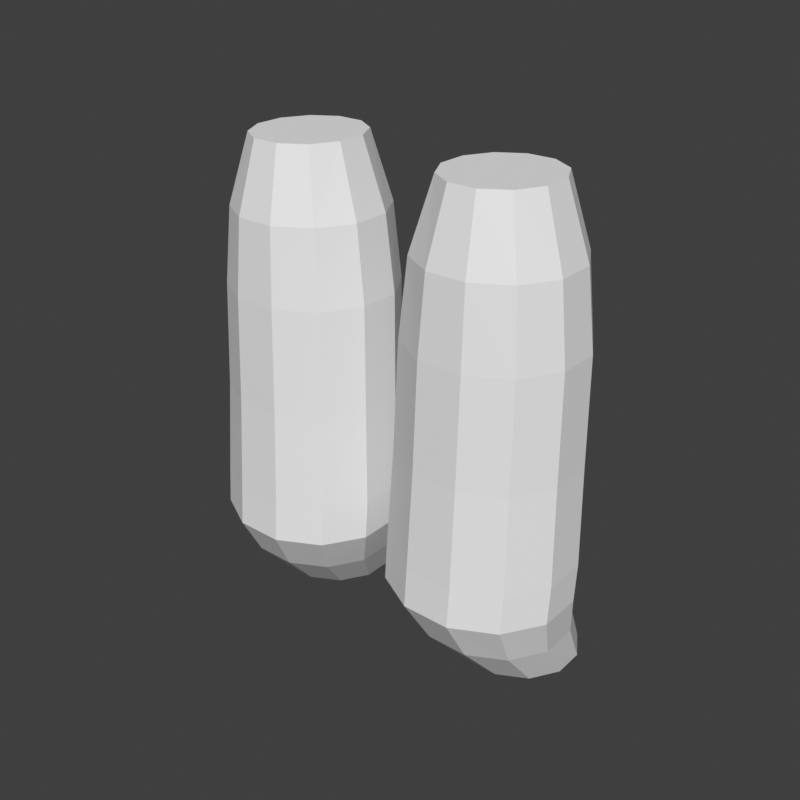 # Source: legs-overalls-hero-f.blend  (saved by Blender 5.2.45; exported with 4.5.12 LTS)
import bpy
from mathutils import Matrix  # noqa: F401  (used for matrix-valued properties, if any)

bpy.ops.wm.read_factory_settings(use_empty=True)
scene = bpy.context.scene
scene.name = 'Scene'

# ---- world
world_preview = bpy.data.worlds.new('Preview'); scene.world = world_preview
world_preview.use_nodes = True; world_preview.node_tree.nodes.clear()
_N = world_preview.node_tree.nodes; _L = world_preview.node_tree.links
n0 = _N.new('ShaderNodeBackground'); n0.name = 'Background'; n0.location = (-200, 100)
n0.inputs[0].default_value = (0.05, 0.05, 0.05, 1.0)
n1 = _N.new('ShaderNodeOutputWorld'); n1.name = 'World Output'; n1.location = (200, 100)
_L.new(n0.outputs[0], n1.inputs[0])
n1.is_active_output = True
world_preview.color = (0.807, 0.807, 0.807)

# ---- meshes
me_part_legs = bpy.data.meshes.new('part_legs')
me_part_legs.from_pydata([(0.2076, 0.01941, 0.93), (0.1895, 0.05303, 0.93), (0.1581, 0.07244, 0.93), (0.1219, 0.07244, 0.93), (0.0905, 0.05303, 0.93), (0.07239, 0.01941, 0.93), (0.07239, -0.01941, 0.93), (0.0905, -0.05303, 0.93), (0.1219, -0.07244, 0.93), (0.1581, -0.07244, 0.93), (0.1895, -0.05303, 0.93), (0.2076, -0.01941, 0.93), (0.2366, 0.02588, 0.84), (0.2107, 0.07071, 0.84), (0.1659, 0.09659, 0.84), (0.1141, 0.09659, 0.84), (0.06929, 0.07071, 0.84), (0.04341, 0.02588, 0.84), (0.04341, -0.02588, 0.84), (0.06929, -0.07071, 0.84), (0.1141, -0.09659, 0.84), (0.1659, -0.09659, 0.84), (0.2107, -0.07071, 0.84), (0.2366, -0.02588, 0.84), (0.2482, 0.02795, 0.74), (0.2192, 0.07637, 0.74), (0.169, 0.1043, 0.74), (0.111, 0.1043, 0.74), (0.0608, 0.07637, 0.74), (0.03182, 0.02795, 0.74), (0.03182, -0.02795, 0.74), (0.0608, -0.07637, 0.74), (0.111, -0.1043, 0.74), (0.169, -0.1043, 0.74), (0.2192, -0.07637, 0.74), (0.2482, -0.02795, 0.74), (0.252, 0.02447, 0.6), (0.222, 0.07378, 0.6), (0.17, 0.1023, 0.6), (0.11, 0.1023, 0.6), (0.05798, 0.07378, 0.6), (0.02795, 0.02447, 0.6), (0.02795, -0.03247, 0.6), (0.05798, -0.08178, 0.6), (0.11, -0.1103, 0.6), (0.17, -0.1103, 0.6), (0.222, -0.08178, 0.6), (0.252, -0.03247, 0.6), (0.2578, 0.01899, 0.4731), (0.2263, 0.0692, 0.4731), (0.1716, 0.09818, 0.4731), (0.1084, 0.09818, 0.4731), (0.05373, 0.0692, 0.4731), (0.02216, 0.01899, 0.4731), (0.02216, -0.03899, 0.4731), (0.05373, -0.0892, 0.4731), (0.1084, -0.1182, 0.4731), (0.1716, -0.1182, 0.4731), (0.2263, -0.0892, 0.4731), (0.2578, -0.03899, 0.4731), (0.2578, 0.01499, 0.4231), (0.2263, 0.0652, 0.4231), (0.1716, 0.09418, 0.4231), (0.1084, 0.09418, 0.4231), (0.05373, 0.0652, 0.4231), (0.02216, 0.01499, 0.4231), (0.02216, -0.04299, 0.4231), (0.05373, -0.0932, 0.4231), (0.1084, -0.1222, 0.4231), (0.1716, -0.1222, 0.4231), (0.2263, -0.0932, 0.4231), (0.2578, -0.04299, 0.4231), (0.2482, 0.03136, 0.3631), (0.2213, 0.0753, 0.3631), (0.1747, 0.1007, 0.3631), (0.1208, 0.1007, 0.3631), (0.07422, 0.0753, 0.3631), (0.0473, 0.03136, 0.3631), (0.0473, -0.01936, 0.3631), (0.07422, -0.0633, 0.3631), (0.1208, -0.08866, 0.3631), (0.1747, -0.08866, 0.3631), (0.2213, -0.0633, 0.3631), (0.2482, -0.01936, 0.3631), (0.2421, 0.06571, 0.3), (0.2201, 0.1016, 0.3), (0.182, 0.1223, 0.3), (0.138, 0.1223, 0.3), (0.0999, 0.1016, 0.3), (0.0779, 0.06571, 0.3), (0.0779, 0.02429, 0.3), (0.0999, -0.01157, 0.3), (0.138, -0.03227, 0.3), (0.182, -0.03227, 0.3), (0.2201, -0.01157, 0.3), (0.2421, 0.02429, 0.3), (-0.2076, 0.01941, 0.93), (-0.2366, 0.02588, 0.84), (-0.2107, 0.07071, 0.84), (-0.1895, 0.05303, 0.93), (-0.1659, 0.09659, 0.84), (-0.1581, 0.07244, 0.93), (-0.1141, 0.09659, 0.84), (-0.1219, 0.07244, 0.93), (-0.06929, 0.07071, 0.84), (-0.0905, 0.05303, 0.93), (-0.04341, 0.02588, 0.84), (-0.07239, 0.01941, 0.93), (-0.04341, -0.02588, 0.84), (-0.07239, -0.01941, 0.93), (-0.06929, -0.07071, 0.84), (-0.0905, -0.05303, 0.93), (-0.1141, -0.09659, 0.84), (-0.1219, -0.07244, 0.93), (-0.1659, -0.09659, 0.84), (-0.1581, -0.07244, 0.93), (-0.2107, -0.07071, 0.84), (-0.1895, -0.05303, 0.93), (-0.2366, -0.02588, 0.84), (-0.2076, -0.01941, 0.93), (-0.2482, 0.02795, 0.74), (-0.2192, 0.07637, 0.74), (-0.169, 0.1043, 0.74), (-0.111, 0.1043, 0.74), (-0.0608, 0.07637, 0.74), (-0.03182, 0.02795, 0.74), (-0.03182, -0.02795, 0.74), (-0.0608, -0.07637, 0.74), (-0.111, -0.1043, 0.74), (-0.169, -0.1043, 0.74), (-0.2192, -0.07637, 0.74), (-0.2482, -0.02795, 0.74), (-0.252, 0.02447, 0.6), (-0.222, 0.07378, 0.6), (-0.17, 0.1023, 0.6), (-0.11, 0.1023, 0.6), (-0.05798, 0.07378, 0.6), (-0.02795, 0.02447, 0.6), (-0.02795, -0.03247, 0.6), (-0.05798, -0.08178, 0.6), (-0.11, -0.1103, 0.6), (-0.17, -0.1103, 0.6), (-0.222, -0.08178, 0.6), (-0.252, -0.03247, 0.6), (-0.2578, 0.01899, 0.4731), (-0.2263, 0.0692, 0.4731), (-0.1716, 0.09818, 0.4731), (-0.1084, 0.09818, 0.4731), (-0.05373, 0.0692, 0.4731), (-0.02216, 0.01899, 0.4731), (-0.02216, -0.03899, 0.4731), (-0.05373, -0.0892, 0.4731), (-0.1084, -0.1182, 0.4731), (-0.1716, -0.1182, 0.4731), (-0.2263, -0.0892, 0.4731), (-0.2578, -0.03899, 0.4731), (-0.2578, 0.01499, 0.4231), (-0.2263, 0.0652, 0.4231), (-0.1716, 0.09418, 0.4231), (-0.1084, 0.09418, 0.4231), (-0.05373, 0.0652, 0.4231), (-0.02216, 0.01499, 0.4231), (-0.02216, -0.04299, 0.4231), (-0.05373, -0.0932, 0.4231), (-0.1084, -0.1222, 0.4231), (-0.1716, -0.1222, 0.4231), (-0.2263, -0.0932, 0.4231), (-0.2578, -0.04299, 0.4231), (-0.2482, 0.03136, 0.3631), (-0.2213, 0.0753, 0.3631), (-0.1747, 0.1007, 0.3631), (-0.1208, 0.1007, 0.3631), (-0.07422, 0.0753, 0.3631), (-0.0473, 0.03136, 0.3631), (-0.0473, -0.01936, 0.3631), (-0.07422, -0.0633, 0.3631), (-0.1208, -0.08866, 0.3631), (-0.1747, -0.08866, 0.3631), (-0.2213, -0.0633, 0.3631), (-0.2482, -0.01936, 0.3631), (-0.2421, 0.06571, 0.3), (-0.2201, 0.1016, 0.3), (-0.182, 0.1223, 0.3), (-0.138, 0.1223, 0.3), (-0.0999, 0.1016, 0.3), (-0.0779, 0.06571, 0.3), (-0.0779, 0.02429, 0.3), (-0.0999, -0.01157, 0.3), (-0.138, -0.03227, 0.3), (-0.182, -0.03227, 0.3), (-0.2201, -0.01157, 0.3), (-0.2421, 0.02429, 0.3)], [], [(0, 12, 13, 1), (1, 13, 14, 2), (2, 14, 15, 3), (3, 15, 16, 4), (4, 16, 17, 5), (5, 17, 18, 6), (6, 18, 19, 7), (7, 19, 20, 8), (8, 20, 21, 9), (9, 21, 22, 10), (10, 22, 23, 11), (11, 23, 12, 0), (12, 24, 25, 13), (13, 25, 26, 14), (14, 26, 27, 15), (15, 27, 28, 16), (16, 28, 29, 17), (17, 29, 30, 18), (18, 30, 31, 19), (19, 31, 32, 20), (20, 32, 33, 21), (21, 33, 34, 22), (22, 34, 35, 23), (23, 35, 24, 12), (24, 36, 37, 25), (25, 37, 38, 26), (26, 38, 39, 27), (27, 39, 40, 28), (28, 40, 41, 29), (29, 41, 42, 30), (30, 42, 43, 31), (31, 43, 44, 32), (32, 44, 45, 33), (33, 45, 46, 34), (34, 46, 47, 35), (35, 47, 36, 24), (36, 48, 49, 37), (37, 49, 50, 38), (38, 50, 51, 39), (39, 51, 52, 40), (40, 52, 53, 41), (41, 53, 54, 42), (42, 54, 55, 43), (43, 55, 56, 44), (44, 56, 57, 45), (45, 57, 58, 46), (46, 58, 59, 47), (47, 59, 48, 36), (48, 60, 61, 49), (49, 61, 62, 50), (50, 62, 63, 51), (51, 63, 64, 52), (52, 64, 65, 53), (53, 65, 66, 54), (54, 66, 67, 55), (55, 67, 68, 56), (56, 68, 69, 57), (57, 69, 70, 58), (58, 70, 71, 59), (59, 71, 60, 48), (60, 72, 73, 61), (61, 73, 74, 62), (62, 74, 75, 63), (63, 75, 76, 64), (64, 76, 77, 65), (65, 77, 78, 66), (66, 78, 79, 67), (67, 79, 80, 68), (68, 80, 81, 69), (69, 81, 82, 70), (70, 82, 83, 71), (71, 83, 72, 60), (72, 84, 85, 73), (73, 85, 86, 74), (74, 86, 87, 75), (75, 87, 88, 76), (76, 88, 89, 77), (77, 89, 90, 78), (78, 90, 91, 79), (79, 91, 92, 80), (80, 92, 93, 81), (81, 93, 94, 82), (82, 94, 95, 83), (83, 95, 84, 72), (11, 8, 9, 10), (11, 6, 7, 8), (11, 4, 5, 6), (11, 2, 3, 4), (11, 0, 1, 2), (84, 87, 86, 85), (84, 89, 88, 87), (84, 91, 90, 89), (84, 93, 92, 91), (84, 95, 94, 93), (96, 99, 98, 97), (99, 101, 100, 98), (101, 103, 102, 100), (103, 105, 104, 102), (105, 107, 106, 104), (107, 109, 108, 106), (109, 111, 110, 108), (111, 113, 112, 110), (113, 115, 114, 112), (115, 117, 116, 114), (117, 119, 118, 116), (119, 96, 97, 118), (97, 98, 121, 120), (98, 100, 122, 121), (100, 102, 123, 122), (102, 104, 124, 123), (104, 106, 125, 124), (106, 108, 126, 125), (108, 110, 127, 126), (110, 112, 128, 127), (112, 114, 129, 128), (114, 116, 130, 129), (116, 118, 131, 130), (118, 97, 120, 131), (120, 121, 133, 132), (121, 122, 134, 133), (122, 123, 135, 134), (123, 124, 136, 135), (124, 125, 137, 136), (125, 126, 138, 137), (126, 127, 139, 138), (127, 128, 140, 139), (128, 129, 141, 140), (129, 130, 142, 141), (130, 131, 143, 142), (131, 120, 132, 143), (132, 133, 145, 144), (133, 134, 146, 145), (134, 135, 147, 146), (135, 136, 148, 147), (136, 137, 149, 148), (137, 138, 150, 149), (138, 139, 151, 150), (139, 140, 152, 151), (140, 141, 153, 152), (141, 142, 154, 153), (142, 143, 155, 154), (143, 132, 144, 155), (144, 145, 157, 156), (145, 146, 158, 157), (146, 147, 159, 158), (147, 148, 160, 159), (148, 149, 161, 160), (149, 150, 162, 161), (150, 151, 163, 162), (151, 152, 164, 163), (152, 153, 165, 164), (153, 154, 166, 165), (154, 155, 167, 166), (155, 144, 156, 167), (156, 157, 169, 168), (157, 158, 170, 169), (158, 159, 171, 170), (159, 160, 172, 171), (160, 161, 173, 172), (161, 162, 174, 173), (162, 163, 175, 174), (163, 164, 176, 175), (164, 165, 177, 176), (165, 166, 178, 177), (166, 167, 179, 178), (167, 156, 168, 179), (168, 169, 181, 180), (169, 170, 182, 181), (170, 171, 183, 182), (171, 172, 184, 183), (172, 173, 185, 184), (173, 174, 186, 185), (174, 175, 187, 186), (175, 176, 188, 187), (176, 177, 189, 188), (177, 178, 190, 189), (178, 179, 191, 190), (179, 168, 180, 191), (119, 117, 115, 113), (119, 113, 111, 109), (119, 109, 107, 105), (119, 105, 103, 101), (119, 101, 99, 96), (180, 181, 182, 183), (180, 183, 184, 185), (180, 185, 186, 187), (180, 187, 188, 189), (180, 189, 190, 191)])
me_part_legs.update()

# ---- objects
ob_part_legs = bpy.data.objects.new('part_legs', me_part_legs)

# ---- transforms, parenting, visibility, modifiers, constraints
ob_part_legs.location = (0.0, 0.0, 0.0)

# ---- collection membership
scene.collection.objects.link(ob_part_legs)

# ---- scene / render settings (as saved in the file)
scene.frame_start = 1; scene.frame_end = 250; scene.frame_set(1)
scene.render.engine = 'BLENDER_WORKBENCH'
scene.render.image_settings.color_mode = 'RGB'
scene.render.resolution_x = 384
scene.render.resolution_y = 384
scene.render.fps = 30
scene.render.bake_bias = 0.0
scene.render.bake_samples = 0
scene.render.compositor_device = 'GPU'
scene.eevee.use_volume_custom_range = False
scene.eevee.fast_gi_thickness_near = 0.1
scene.eevee.fast_gi_thickness_far = 0.0
scene.eevee.ray_tracing_options.screen_trace_thickness = 0.1
scene.view_settings.view_transform = 'Standard'
bpy.context.view_layer.update()

# ---- added for rendering (the .blend has no active camera and no usable light): camera, sun
cam_auto = bpy.data.cameras.new('AutoCamera')
cam_auto.lens = 50.0
cam_auto.sensor_width = 36.0
cam_auto.clip_end = 1000.0
ob_auto_camera = bpy.data.objects.new('AutoCamera', cam_auto)
scene.collection.objects.link(ob_auto_camera)
ob_auto_camera.location = (0.786491, -0.943744, 1.24419)
ob_auto_camera.rotation_euler = (1.09748, -7.21219e-08, 0.694738)
scene.camera = ob_auto_camera
light_auto_sun = bpy.data.lights.new('AutoSun', 'SUN')
light_auto_sun.energy = 3.0
light_auto_sun.angle = 0.0523599
ob_auto_sun = bpy.data.objects.new('AutoSun', light_auto_sun)
scene.collection.objects.link(ob_auto_sun)
ob_auto_sun.rotation_euler = (0.872665, 0.174533, 0.523599)
bpy.context.view_layer.update()
